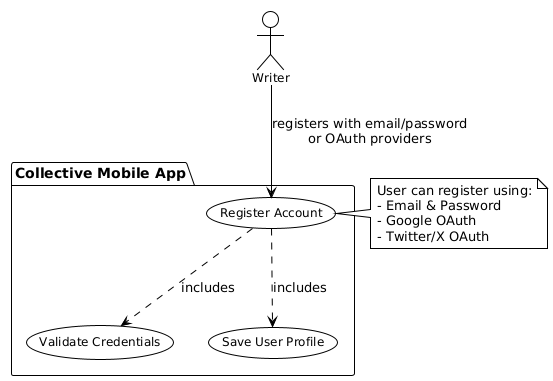

The diagram above was rendered by PlantUML. Its source (embedded in the PNG):
@startuml
!theme plain
skinparam usecase {
    BackgroundColor White
    BorderColor Black
    FontSize 12
}
skinparam actor {
    BackgroundColor White
    BorderColor Black
    FontSize 12
}

actor "Writer" as W

package "Collective Mobile App" {
    usecase "Register Account" as UC1
    usecase "Validate Credentials" as UC1_1
    usecase "Save User Profile" as UC1_2
}

W --> UC1 : registers with email/password\nor OAuth providers
UC1 ..> UC1_1 : includes
UC1 ..> UC1_2 : includes

note right of UC1
User can register using:
- Email & Password
- Google OAuth
- Twitter/X OAuth
end note
@enduml